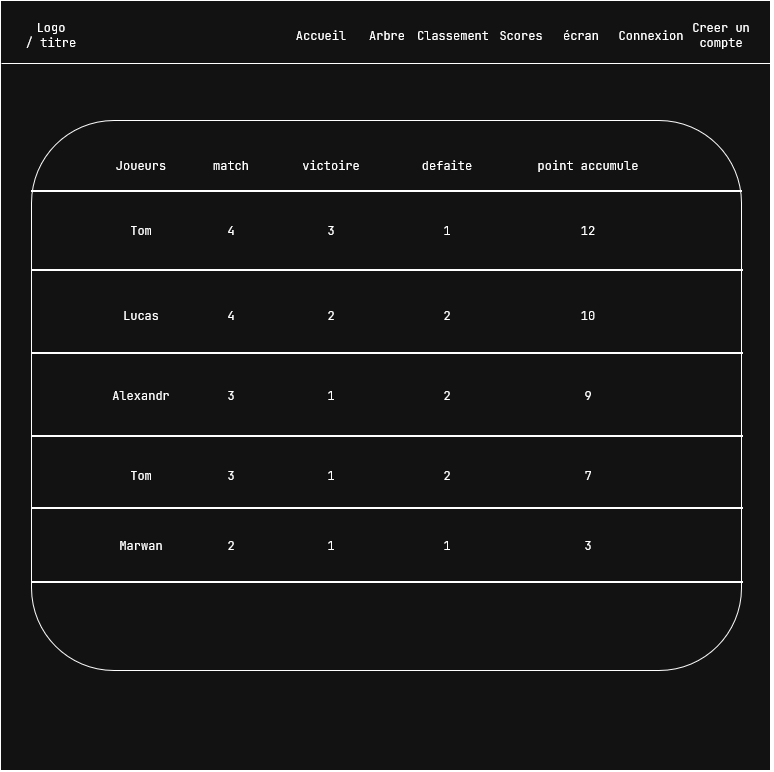

The diagram above was exported from draw.io. Its source (the exported page's mxGraphModel, read from the mxfile embedded in the PNG):
<mxGraphModel dx="1841" dy="1156" grid="1" gridSize="10" guides="1" tooltips="1" connect="1" arrows="1" fold="1" page="1" pageScale="1" pageWidth="827" pageHeight="1169" math="0" shadow="0">
  <root>
    <mxCell id="0" />
    <mxCell id="1" parent="0" />
    <mxCell id="5MJRScYzQtE24cbQeaRg-1" parent="1" style="whiteSpace=wrap;html=1;aspect=fixed;" value="" vertex="1">
      <mxGeometry height="770" width="770" x="29" y="80" as="geometry" />
    </mxCell>
    <mxCell id="5MJRScYzQtE24cbQeaRg-4" edge="1" parent="1" style="endArrow=none;html=1;rounded=0;" value="">
      <mxGeometry height="50" relative="1" width="50" as="geometry">
        <mxPoint x="30" y="143" as="sourcePoint" />
        <mxPoint x="800" y="143" as="targetPoint" />
      </mxGeometry>
    </mxCell>
    <mxCell id="5MJRScYzQtE24cbQeaRg-5" parent="1" style="text;html=1;whiteSpace=wrap;strokeColor=none;fillColor=none;align=center;verticalAlign=middle;rounded=0;" value="Accueil" vertex="1">
      <mxGeometry height="30" width="60" x="320" y="100" as="geometry" />
    </mxCell>
    <mxCell id="5MJRScYzQtE24cbQeaRg-6" parent="1" style="text;html=1;whiteSpace=wrap;strokeColor=none;fillColor=none;align=center;verticalAlign=middle;rounded=0;" value="&lt;div&gt;Arbre&lt;/div&gt;" vertex="1">
      <mxGeometry height="30" width="60" x="386" y="100" as="geometry" />
    </mxCell>
    <mxCell id="5MJRScYzQtE24cbQeaRg-7" parent="1" style="text;html=1;whiteSpace=wrap;strokeColor=none;fillColor=none;align=center;verticalAlign=middle;rounded=0;" value="Classement" vertex="1">
      <mxGeometry height="30" width="60" x="452" y="100" as="geometry" />
    </mxCell>
    <mxCell id="5MJRScYzQtE24cbQeaRg-8" parent="1" style="text;html=1;whiteSpace=wrap;strokeColor=none;fillColor=none;align=center;verticalAlign=middle;rounded=0;" value="&lt;div&gt;Scores&lt;/div&gt;" vertex="1">
      <mxGeometry height="30" width="60" x="520" y="100" as="geometry" />
    </mxCell>
    <mxCell id="5MJRScYzQtE24cbQeaRg-9" parent="1" style="text;html=1;whiteSpace=wrap;strokeColor=none;fillColor=none;align=center;verticalAlign=middle;rounded=0;" value="écran" vertex="1">
      <mxGeometry height="30" width="60" x="580" y="100" as="geometry" />
    </mxCell>
    <mxCell id="5MJRScYzQtE24cbQeaRg-10" parent="1" style="text;html=1;whiteSpace=wrap;strokeColor=none;fillColor=none;align=center;verticalAlign=middle;rounded=0;" value="Creer un compte" vertex="1">
      <mxGeometry height="30" width="60" x="720" y="100" as="geometry" />
    </mxCell>
    <mxCell id="5MJRScYzQtE24cbQeaRg-11" parent="1" style="text;html=1;whiteSpace=wrap;strokeColor=none;fillColor=none;align=center;verticalAlign=middle;rounded=0;" value="Connexion" vertex="1">
      <mxGeometry height="30" width="60" x="650" y="100" as="geometry" />
    </mxCell>
    <mxCell id="5MJRScYzQtE24cbQeaRg-12" parent="1" style="text;html=1;whiteSpace=wrap;strokeColor=none;fillColor=none;align=center;verticalAlign=middle;rounded=0;" value="&lt;div&gt;Logo&lt;/div&gt;&lt;div&gt;/ titre&lt;/div&gt;" vertex="1">
      <mxGeometry height="30" width="60" x="50" y="100" as="geometry" />
    </mxCell>
    <mxCell id="5MJRScYzQtE24cbQeaRg-68" parent="1" style="rounded=1;whiteSpace=wrap;html=1;" value="" vertex="1">
      <mxGeometry height="550" width="710" x="60" y="200" as="geometry" />
    </mxCell>
    <mxCell id="5MJRScYzQtE24cbQeaRg-69" parent="1" style="rounded=0;whiteSpace=wrap;html=1;" value="" vertex="1">
      <mxGeometry height="1" width="710" x="60" y="270" as="geometry" />
    </mxCell>
    <mxCell id="5MJRScYzQtE24cbQeaRg-70" parent="1" style="text;html=1;whiteSpace=wrap;strokeColor=none;fillColor=none;align=center;verticalAlign=middle;rounded=0;" value="match" vertex="1">
      <mxGeometry height="30" width="60" x="230" y="230" as="geometry" />
    </mxCell>
    <mxCell id="5MJRScYzQtE24cbQeaRg-71" parent="1" style="text;html=1;whiteSpace=wrap;strokeColor=none;fillColor=none;align=center;verticalAlign=middle;rounded=0;" value="Joueurs" vertex="1">
      <mxGeometry height="30" width="60" x="140" y="230" as="geometry" />
    </mxCell>
    <mxCell id="5MJRScYzQtE24cbQeaRg-72" parent="1" style="text;html=1;whiteSpace=wrap;strokeColor=none;fillColor=none;align=center;verticalAlign=middle;rounded=0;" value="victoire" vertex="1">
      <mxGeometry height="30" width="60" x="330" y="230" as="geometry" />
    </mxCell>
    <mxCell id="5MJRScYzQtE24cbQeaRg-74" parent="1" style="text;html=1;whiteSpace=wrap;strokeColor=none;fillColor=none;align=center;verticalAlign=middle;rounded=0;" value="defaite" vertex="1">
      <mxGeometry height="30" width="60" x="446" y="230" as="geometry" />
    </mxCell>
    <mxCell id="5MJRScYzQtE24cbQeaRg-75" parent="1" style="text;html=1;whiteSpace=wrap;strokeColor=none;fillColor=none;align=center;verticalAlign=middle;rounded=0;" value="point accumule" vertex="1">
      <mxGeometry height="30" width="110" x="562" y="230" as="geometry" />
    </mxCell>
    <mxCell id="5MJRScYzQtE24cbQeaRg-77" parent="1" style="rounded=0;whiteSpace=wrap;html=1;" value="" vertex="1">
      <mxGeometry height="1" width="710" x="61" y="349" as="geometry" />
    </mxCell>
    <mxCell id="5MJRScYzQtE24cbQeaRg-78" parent="1" style="rounded=0;whiteSpace=wrap;html=1;" value="" vertex="1">
      <mxGeometry height="1" width="710" x="61" y="432" as="geometry" />
    </mxCell>
    <mxCell id="5MJRScYzQtE24cbQeaRg-79" parent="1" style="rounded=0;whiteSpace=wrap;html=1;" value="" vertex="1">
      <mxGeometry height="1" width="710" x="61" y="515" as="geometry" />
    </mxCell>
    <mxCell id="5MJRScYzQtE24cbQeaRg-80" parent="1" style="rounded=0;whiteSpace=wrap;html=1;" value="" vertex="1">
      <mxGeometry height="1" width="710" x="61" y="587" as="geometry" />
    </mxCell>
    <mxCell id="5MJRScYzQtE24cbQeaRg-81" parent="1" style="rounded=0;whiteSpace=wrap;html=1;" value="" vertex="1">
      <mxGeometry height="1" width="710" x="61" y="661" as="geometry" />
    </mxCell>
    <mxCell id="5MJRScYzQtE24cbQeaRg-82" parent="1" style="text;html=1;whiteSpace=wrap;strokeColor=none;fillColor=none;align=center;verticalAlign=middle;rounded=0;" value="Tom" vertex="1">
      <mxGeometry height="30" width="60" x="140" y="295" as="geometry" />
    </mxCell>
    <mxCell id="5MJRScYzQtE24cbQeaRg-83" parent="1" style="text;html=1;whiteSpace=wrap;strokeColor=none;fillColor=none;align=center;verticalAlign=middle;rounded=0;" value="4" vertex="1">
      <mxGeometry height="30" width="60" x="230" y="295" as="geometry" />
    </mxCell>
    <mxCell id="5MJRScYzQtE24cbQeaRg-84" parent="1" style="text;html=1;whiteSpace=wrap;strokeColor=none;fillColor=none;align=center;verticalAlign=middle;rounded=0;" value="3" vertex="1">
      <mxGeometry height="30" width="60" x="330" y="295" as="geometry" />
    </mxCell>
    <mxCell id="5MJRScYzQtE24cbQeaRg-85" parent="1" style="text;html=1;whiteSpace=wrap;strokeColor=none;fillColor=none;align=center;verticalAlign=middle;rounded=0;" value="1" vertex="1">
      <mxGeometry height="30" width="60" x="446" y="295" as="geometry" />
    </mxCell>
    <mxCell id="5MJRScYzQtE24cbQeaRg-86" parent="1" style="text;html=1;whiteSpace=wrap;strokeColor=none;fillColor=none;align=center;verticalAlign=middle;rounded=0;" value="12" vertex="1">
      <mxGeometry height="30" width="110" x="562" y="295" as="geometry" />
    </mxCell>
    <mxCell id="5MJRScYzQtE24cbQeaRg-87" parent="1" style="text;html=1;whiteSpace=wrap;strokeColor=none;fillColor=none;align=center;verticalAlign=middle;rounded=0;" value="Lucas" vertex="1">
      <mxGeometry height="30" width="60" x="140" y="380" as="geometry" />
    </mxCell>
    <mxCell id="5MJRScYzQtE24cbQeaRg-88" parent="1" style="text;html=1;whiteSpace=wrap;strokeColor=none;fillColor=none;align=center;verticalAlign=middle;rounded=0;" value="4" vertex="1">
      <mxGeometry height="30" width="60" x="230" y="380" as="geometry" />
    </mxCell>
    <mxCell id="5MJRScYzQtE24cbQeaRg-89" parent="1" style="text;html=1;whiteSpace=wrap;strokeColor=none;fillColor=none;align=center;verticalAlign=middle;rounded=0;" value="2" vertex="1">
      <mxGeometry height="30" width="60" x="330" y="380" as="geometry" />
    </mxCell>
    <mxCell id="5MJRScYzQtE24cbQeaRg-90" parent="1" style="text;html=1;whiteSpace=wrap;strokeColor=none;fillColor=none;align=center;verticalAlign=middle;rounded=0;" value="2" vertex="1">
      <mxGeometry height="30" width="60" x="446" y="380" as="geometry" />
    </mxCell>
    <mxCell id="5MJRScYzQtE24cbQeaRg-91" parent="1" style="text;html=1;whiteSpace=wrap;strokeColor=none;fillColor=none;align=center;verticalAlign=middle;rounded=0;" value="10" vertex="1">
      <mxGeometry height="30" width="110" x="562" y="380" as="geometry" />
    </mxCell>
    <mxCell id="5MJRScYzQtE24cbQeaRg-92" parent="1" style="text;html=1;whiteSpace=wrap;strokeColor=none;fillColor=none;align=center;verticalAlign=middle;rounded=0;" value="Alexandr" vertex="1">
      <mxGeometry height="30" width="60" x="140" y="460" as="geometry" />
    </mxCell>
    <mxCell id="5MJRScYzQtE24cbQeaRg-93" parent="1" style="text;html=1;whiteSpace=wrap;strokeColor=none;fillColor=none;align=center;verticalAlign=middle;rounded=0;" value="3" vertex="1">
      <mxGeometry height="30" width="60" x="230" y="460" as="geometry" />
    </mxCell>
    <mxCell id="5MJRScYzQtE24cbQeaRg-94" parent="1" style="text;html=1;whiteSpace=wrap;strokeColor=none;fillColor=none;align=center;verticalAlign=middle;rounded=0;" value="1" vertex="1">
      <mxGeometry height="30" width="60" x="330" y="460" as="geometry" />
    </mxCell>
    <mxCell id="5MJRScYzQtE24cbQeaRg-95" parent="1" style="text;html=1;whiteSpace=wrap;strokeColor=none;fillColor=none;align=center;verticalAlign=middle;rounded=0;" value="2" vertex="1">
      <mxGeometry height="30" width="60" x="446" y="460" as="geometry" />
    </mxCell>
    <mxCell id="5MJRScYzQtE24cbQeaRg-96" parent="1" style="text;html=1;whiteSpace=wrap;strokeColor=none;fillColor=none;align=center;verticalAlign=middle;rounded=0;" value="9" vertex="1">
      <mxGeometry height="30" width="110" x="562" y="460" as="geometry" />
    </mxCell>
    <mxCell id="5MJRScYzQtE24cbQeaRg-97" parent="1" style="text;html=1;whiteSpace=wrap;strokeColor=none;fillColor=none;align=center;verticalAlign=middle;rounded=0;" value="Tom" vertex="1">
      <mxGeometry height="30" width="60" x="140" y="540" as="geometry" />
    </mxCell>
    <mxCell id="5MJRScYzQtE24cbQeaRg-98" parent="1" style="text;html=1;whiteSpace=wrap;strokeColor=none;fillColor=none;align=center;verticalAlign=middle;rounded=0;" value="3" vertex="1">
      <mxGeometry height="30" width="60" x="230" y="540" as="geometry" />
    </mxCell>
    <mxCell id="5MJRScYzQtE24cbQeaRg-99" parent="1" style="text;html=1;whiteSpace=wrap;strokeColor=none;fillColor=none;align=center;verticalAlign=middle;rounded=0;" value="1" vertex="1">
      <mxGeometry height="30" width="60" x="330" y="540" as="geometry" />
    </mxCell>
    <mxCell id="5MJRScYzQtE24cbQeaRg-100" parent="1" style="text;html=1;whiteSpace=wrap;strokeColor=none;fillColor=none;align=center;verticalAlign=middle;rounded=0;" value="2" vertex="1">
      <mxGeometry height="30" width="60" x="446" y="540" as="geometry" />
    </mxCell>
    <mxCell id="5MJRScYzQtE24cbQeaRg-101" parent="1" style="text;html=1;whiteSpace=wrap;strokeColor=none;fillColor=none;align=center;verticalAlign=middle;rounded=0;" value="7" vertex="1">
      <mxGeometry height="30" width="110" x="562" y="540" as="geometry" />
    </mxCell>
    <mxCell id="5MJRScYzQtE24cbQeaRg-102" parent="1" style="text;html=1;whiteSpace=wrap;strokeColor=none;fillColor=none;align=center;verticalAlign=middle;rounded=0;" value="Marwan" vertex="1">
      <mxGeometry height="30" width="60" x="140" y="610" as="geometry" />
    </mxCell>
    <mxCell id="5MJRScYzQtE24cbQeaRg-103" parent="1" style="text;html=1;whiteSpace=wrap;strokeColor=none;fillColor=none;align=center;verticalAlign=middle;rounded=0;" value="2" vertex="1">
      <mxGeometry height="30" width="60" x="230" y="610" as="geometry" />
    </mxCell>
    <mxCell id="5MJRScYzQtE24cbQeaRg-104" parent="1" style="text;html=1;whiteSpace=wrap;strokeColor=none;fillColor=none;align=center;verticalAlign=middle;rounded=0;" value="1" vertex="1">
      <mxGeometry height="30" width="60" x="330" y="610" as="geometry" />
    </mxCell>
    <mxCell id="5MJRScYzQtE24cbQeaRg-105" parent="1" style="text;html=1;whiteSpace=wrap;strokeColor=none;fillColor=none;align=center;verticalAlign=middle;rounded=0;" value="1" vertex="1">
      <mxGeometry height="30" width="60" x="446" y="610" as="geometry" />
    </mxCell>
    <mxCell id="5MJRScYzQtE24cbQeaRg-106" parent="1" style="text;html=1;whiteSpace=wrap;strokeColor=none;fillColor=none;align=center;verticalAlign=middle;rounded=0;" value="3" vertex="1">
      <mxGeometry height="30" width="110" x="562" y="610" as="geometry" />
    </mxCell>
  </root>
</mxGraphModel>